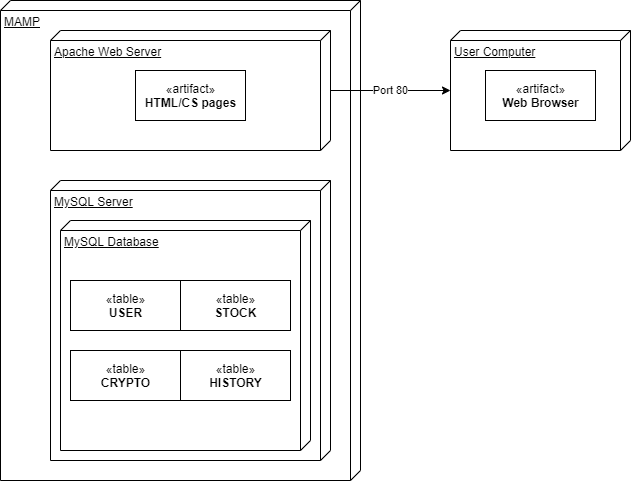

The diagram above was exported from draw.io. Its source (the exported page's mxGraphModel, read from the mxfile embedded in the PNG):
<mxGraphModel dx="1278" dy="579" grid="1" gridSize="10" guides="1" tooltips="1" connect="1" arrows="1" fold="1" page="1" pageScale="1" pageWidth="850" pageHeight="1100" math="0" shadow="0">
  <root>
    <mxCell id="0" />
    <mxCell id="1" parent="0" />
    <mxCell id="pvzyfZs9E1f4Y7Lyh7dL-8" value="User Computer" style="verticalAlign=top;align=left;spacingTop=8;spacingLeft=2;spacingRight=12;shape=cube;size=10;direction=south;fontStyle=4;html=1;" vertex="1" parent="1">
      <mxGeometry x="490" y="70" width="180" height="120" as="geometry" />
    </mxCell>
    <mxCell id="pvzyfZs9E1f4Y7Lyh7dL-2" value="MAMP" style="verticalAlign=top;align=left;spacingTop=8;spacingLeft=2;spacingRight=12;shape=cube;size=10;direction=south;fontStyle=4;html=1;" vertex="1" parent="1">
      <mxGeometry x="40" y="40" width="360" height="480" as="geometry" />
    </mxCell>
    <mxCell id="pvzyfZs9E1f4Y7Lyh7dL-9" value="Port 80" style="edgeStyle=orthogonalEdgeStyle;rounded=0;orthogonalLoop=1;jettySize=auto;html=1;" edge="1" parent="1" source="pvzyfZs9E1f4Y7Lyh7dL-1" target="pvzyfZs9E1f4Y7Lyh7dL-8">
      <mxGeometry relative="1" as="geometry" />
    </mxCell>
    <mxCell id="pvzyfZs9E1f4Y7Lyh7dL-1" value="Apache Web Server" style="verticalAlign=top;align=left;spacingTop=8;spacingLeft=2;spacingRight=12;shape=cube;size=10;direction=south;fontStyle=4;html=1;" vertex="1" parent="1">
      <mxGeometry x="90" y="70" width="280" height="120" as="geometry" />
    </mxCell>
    <mxCell id="pvzyfZs9E1f4Y7Lyh7dL-3" value="MySQL Server" style="verticalAlign=top;align=left;spacingTop=8;spacingLeft=2;spacingRight=12;shape=cube;size=10;direction=south;fontStyle=4;html=1;" vertex="1" parent="1">
      <mxGeometry x="90" y="220" width="280" height="280" as="geometry" />
    </mxCell>
    <mxCell id="pvzyfZs9E1f4Y7Lyh7dL-4" value="«artifact»&lt;br&gt;&lt;b&gt;HTML/CS pages&lt;/b&gt;" style="html=1;" vertex="1" parent="1">
      <mxGeometry x="175" y="110" width="110" height="50" as="geometry" />
    </mxCell>
    <mxCell id="pvzyfZs9E1f4Y7Lyh7dL-7" value="«artifact»&lt;br&gt;&lt;b&gt;Web Browser&lt;/b&gt;" style="html=1;" vertex="1" parent="1">
      <mxGeometry x="525" y="110" width="110" height="50" as="geometry" />
    </mxCell>
    <mxCell id="pvzyfZs9E1f4Y7Lyh7dL-10" value="MySQL Database" style="verticalAlign=top;align=left;spacingTop=8;spacingLeft=2;spacingRight=12;shape=cube;size=10;direction=south;fontStyle=4;html=1;" vertex="1" parent="1">
      <mxGeometry x="100" y="260" width="250" height="230" as="geometry" />
    </mxCell>
    <mxCell id="pvzyfZs9E1f4Y7Lyh7dL-11" value="«table»&lt;br&gt;&lt;b&gt;USER&lt;/b&gt;" style="html=1;" vertex="1" parent="1">
      <mxGeometry x="110" y="320" width="110" height="50" as="geometry" />
    </mxCell>
    <mxCell id="pvzyfZs9E1f4Y7Lyh7dL-12" value="«table»&lt;br&gt;&lt;b&gt;STOCK&lt;/b&gt;" style="html=1;" vertex="1" parent="1">
      <mxGeometry x="220" y="320" width="110" height="50" as="geometry" />
    </mxCell>
    <mxCell id="pvzyfZs9E1f4Y7Lyh7dL-13" value="«table»&lt;br&gt;&lt;b&gt;CRYPTO&lt;/b&gt;&lt;span style=&quot;color: rgba(0 , 0 , 0 , 0) ; font-family: monospace ; font-size: 0px&quot;&gt;%3CmxGraphModel%3E%3Croot%3E%3CmxCell%20id%3D%220%22%2F%3E%3CmxCell%20id%3D%221%22%20parent%3D%220%22%2F%3E%3CmxCell%20id%3D%222%22%20value%3D%22%C2%ABtable%C2%BB%26lt%3Bbr%26gt%3B%26lt%3Bb%26gt%3BSTOCK%26lt%3B%2Fb%26gt%3B%22%20style%3D%22html%3D1%3B%22%20vertex%3D%221%22%20parent%3D%221%22%3E%3CmxGeometry%20x%3D%22220%22%20y%3D%22300%22%20width%3D%22110%22%20height%3D%2250%22%20as%3D%22geometry%22%2F%3E%3C%2FmxCell%3E%3C%2Froot%3E%3C%2FmxGraphModel%3E&lt;/span&gt;" style="html=1;" vertex="1" parent="1">
      <mxGeometry x="110" y="390" width="110" height="50" as="geometry" />
    </mxCell>
    <mxCell id="pvzyfZs9E1f4Y7Lyh7dL-14" value="«table»&lt;br&gt;&lt;b&gt;HISTORY&lt;/b&gt;" style="html=1;" vertex="1" parent="1">
      <mxGeometry x="220" y="390" width="110" height="50" as="geometry" />
    </mxCell>
  </root>
</mxGraphModel>